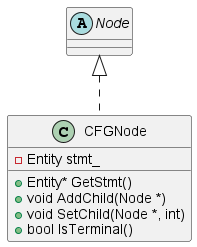

The diagram above was rendered by PlantUML. Its source (embedded in the PNG):
@startuml

abstract class Node
class CFGNode {
    -Entity stmt_
    +Entity* GetStmt()
    +void AddChild(Node *)
    +void SetChild(Node *, int)
    +bool IsTerminal()
}

CFGNode .up.|> Node

@enduml